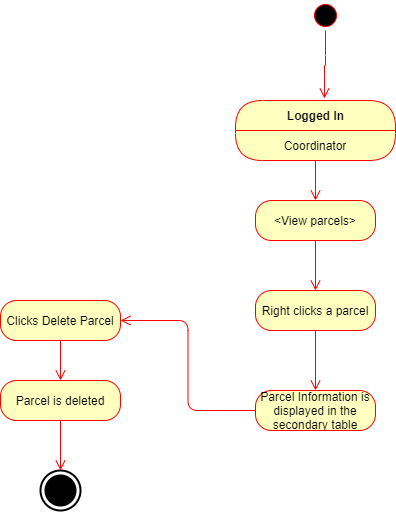

The diagram above was exported from draw.io. Its source (the exported page's mxGraphModel, read from the mxfile embedded in the PNG):
<mxGraphModel dx="1422" dy="745" grid="1" gridSize="10" guides="1" tooltips="1" connect="1" arrows="1" fold="1" page="1" pageScale="1" pageWidth="850" pageHeight="1100" math="0" shadow="0">
  <root>
    <mxCell id="0" />
    <mxCell id="1" parent="0" />
    <mxCell id="pDPceO1NWC9OQhKsudhs-11" value="" style="html=1;shape=mxgraph.sysml.actFinal;strokeWidth=2;verticalLabelPosition=bottom;verticalAlignment=top;" parent="1" vertex="1">
      <mxGeometry x="250" y="560" width="40" height="40" as="geometry" />
    </mxCell>
    <mxCell id="pDPceO1NWC9OQhKsudhs-31" value="" style="ellipse;html=1;shape=startState;fillColor=#000000;strokeColor=#ff0000;" parent="1" vertex="1">
      <mxGeometry x="520" y="90" width="30" height="30" as="geometry" />
    </mxCell>
    <mxCell id="pDPceO1NWC9OQhKsudhs-32" value="" style="edgeStyle=orthogonalEdgeStyle;html=1;verticalAlign=bottom;endArrow=open;endSize=8;strokeColor=#ff0000;entryX=0.556;entryY=-0.033;entryDx=0;entryDy=0;entryPerimeter=0;" parent="1" source="pDPceO1NWC9OQhKsudhs-31" target="pDPceO1NWC9OQhKsudhs-33" edge="1">
      <mxGeometry relative="1" as="geometry">
        <mxPoint x="420" y="220" as="targetPoint" />
      </mxGeometry>
    </mxCell>
    <mxCell id="pDPceO1NWC9OQhKsudhs-33" value="Logged In" style="swimlane;html=1;fontStyle=1;align=center;verticalAlign=middle;childLayout=stackLayout;horizontal=1;startSize=30;horizontalStack=0;resizeParent=0;resizeLast=1;container=0;fontColor=#000000;collapsible=0;rounded=1;arcSize=30;strokeColor=#ff0000;fillColor=#ffffc0;swimlaneFillColor=#ffffc0;dropTarget=0;" parent="1" vertex="1">
      <mxGeometry x="445" y="190" width="160" height="60" as="geometry" />
    </mxCell>
    <mxCell id="pDPceO1NWC9OQhKsudhs-34" value="Coordinator" style="text;html=1;strokeColor=none;fillColor=none;align=center;verticalAlign=middle;spacingLeft=4;spacingRight=4;whiteSpace=wrap;overflow=hidden;rotatable=0;fontColor=#000000;" parent="pDPceO1NWC9OQhKsudhs-33" vertex="1">
      <mxGeometry y="30" width="160" height="30" as="geometry" />
    </mxCell>
    <mxCell id="pDPceO1NWC9OQhKsudhs-45" value="&amp;lt;View parcels&amp;gt;" style="rounded=1;whiteSpace=wrap;html=1;arcSize=40;fontColor=#000000;fillColor=#ffffc0;strokeColor=#ff0000;" parent="1" vertex="1">
      <mxGeometry x="465" y="290" width="120" height="40" as="geometry" />
    </mxCell>
    <mxCell id="pDPceO1NWC9OQhKsudhs-46" value="" style="edgeStyle=orthogonalEdgeStyle;html=1;verticalAlign=bottom;endArrow=open;endSize=8;strokeColor=#ff0000;entryX=0.5;entryY=0;entryDx=0;entryDy=0;" parent="1" source="pDPceO1NWC9OQhKsudhs-45" target="pDPceO1NWC9OQhKsudhs-48" edge="1">
      <mxGeometry relative="1" as="geometry">
        <mxPoint x="525" y="430" as="targetPoint" />
      </mxGeometry>
    </mxCell>
    <mxCell id="pDPceO1NWC9OQhKsudhs-47" value="" style="edgeStyle=orthogonalEdgeStyle;html=1;verticalAlign=bottom;endArrow=open;endSize=8;strokeColor=#ff0000;exitX=0.5;exitY=1;exitDx=0;exitDy=0;entryX=0.5;entryY=0;entryDx=0;entryDy=0;" parent="1" source="pDPceO1NWC9OQhKsudhs-34" target="pDPceO1NWC9OQhKsudhs-45" edge="1">
      <mxGeometry relative="1" as="geometry">
        <mxPoint x="525" y="330" as="targetPoint" />
        <mxPoint x="535" y="380" as="sourcePoint" />
      </mxGeometry>
    </mxCell>
    <mxCell id="pDPceO1NWC9OQhKsudhs-48" value="Right clicks a parcel" style="rounded=1;whiteSpace=wrap;html=1;arcSize=40;fontColor=#000000;fillColor=#ffffc0;strokeColor=#ff0000;" parent="1" vertex="1">
      <mxGeometry x="465" y="380" width="120" height="40" as="geometry" />
    </mxCell>
    <mxCell id="pDPceO1NWC9OQhKsudhs-49" value="" style="edgeStyle=orthogonalEdgeStyle;html=1;verticalAlign=bottom;endArrow=open;endSize=8;strokeColor=#ff0000;" parent="1" source="pDPceO1NWC9OQhKsudhs-48" edge="1">
      <mxGeometry relative="1" as="geometry">
        <mxPoint x="525" y="480" as="targetPoint" />
      </mxGeometry>
    </mxCell>
    <mxCell id="pDPceO1NWC9OQhKsudhs-50" value="Parcel Information is displayed in the secondary table" style="rounded=1;whiteSpace=wrap;html=1;arcSize=40;fontColor=#000000;fillColor=#ffffc0;strokeColor=#ff0000;" parent="1" vertex="1">
      <mxGeometry x="465" y="480" width="120" height="40" as="geometry" />
    </mxCell>
    <mxCell id="pDPceO1NWC9OQhKsudhs-51" value="" style="edgeStyle=orthogonalEdgeStyle;html=1;verticalAlign=bottom;endArrow=open;endSize=8;strokeColor=#ff0000;entryX=1;entryY=0.5;entryDx=0;entryDy=0;" parent="1" source="pDPceO1NWC9OQhKsudhs-50" target="pDPceO1NWC9OQhKsudhs-55" edge="1">
      <mxGeometry relative="1" as="geometry">
        <mxPoint x="525" y="580" as="targetPoint" />
      </mxGeometry>
    </mxCell>
    <mxCell id="pDPceO1NWC9OQhKsudhs-55" value="Clicks Delete Parcel" style="rounded=1;whiteSpace=wrap;html=1;arcSize=40;fontColor=#000000;fillColor=#ffffc0;strokeColor=#ff0000;" parent="1" vertex="1">
      <mxGeometry x="210" y="390" width="120" height="40" as="geometry" />
    </mxCell>
    <mxCell id="pDPceO1NWC9OQhKsudhs-56" value="" style="edgeStyle=orthogonalEdgeStyle;html=1;verticalAlign=bottom;endArrow=open;endSize=8;strokeColor=#ff0000;entryX=0.5;entryY=0;entryDx=0;entryDy=0;" parent="1" source="pDPceO1NWC9OQhKsudhs-55" target="pDPceO1NWC9OQhKsudhs-57" edge="1">
      <mxGeometry relative="1" as="geometry">
        <mxPoint x="250" y="610" as="targetPoint" />
      </mxGeometry>
    </mxCell>
    <mxCell id="pDPceO1NWC9OQhKsudhs-57" value="Parcel is deleted" style="rounded=1;whiteSpace=wrap;html=1;arcSize=40;fontColor=#000000;fillColor=#ffffc0;strokeColor=#ff0000;" parent="1" vertex="1">
      <mxGeometry x="210" y="470" width="120" height="40" as="geometry" />
    </mxCell>
    <mxCell id="pDPceO1NWC9OQhKsudhs-58" value="" style="edgeStyle=orthogonalEdgeStyle;html=1;verticalAlign=bottom;endArrow=open;endSize=8;strokeColor=#ff0000;" parent="1" source="pDPceO1NWC9OQhKsudhs-57" edge="1">
      <mxGeometry relative="1" as="geometry">
        <mxPoint x="270" y="560" as="targetPoint" />
      </mxGeometry>
    </mxCell>
  </root>
</mxGraphModel>